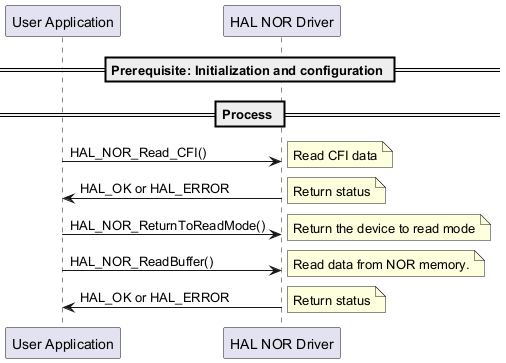

The diagram above was rendered by PlantUML. Its source (embedded in the PNG):
@startuml

== Prerequisite: Initialization and configuration ==

== Process ==

"User Application" -> "HAL NOR Driver" : HAL_NOR_Read_CFI()
note right: Read CFI data
"HAL NOR Driver" -> "User Application" : HAL_OK or HAL_ERROR
note right: Return status

"User Application"->"HAL NOR Driver" : HAL_NOR_ReturnToReadMode()
note right: Return the device to read mode

"User Application"->"HAL NOR Driver" : HAL_NOR_ReadBuffer()
note right: Read data from NOR memory.
"HAL NOR Driver"->"User Application" : HAL_OK or HAL_ERROR
note right: Return status

@enduml